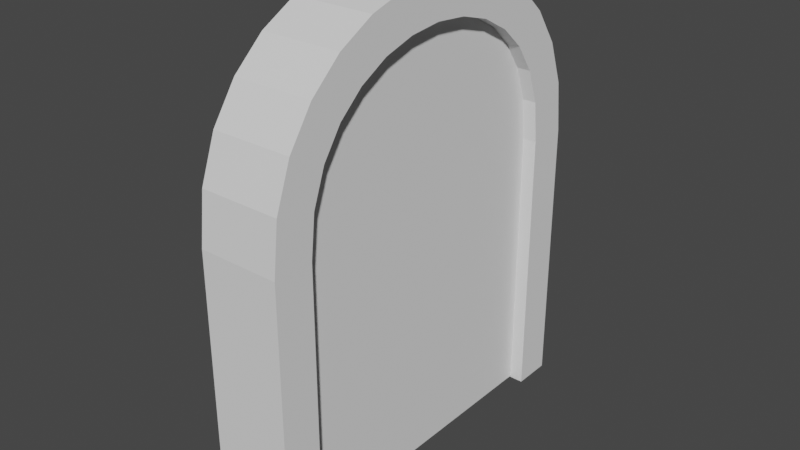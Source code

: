 # Source: arcDoor.blend  (saved by Blender 3.5.10; exported with 4.5.12 LTS)
import bpy
from mathutils import Matrix  # noqa: F401  (used for matrix-valued properties, if any)

bpy.ops.wm.read_factory_settings(use_empty=True)
scene = bpy.context.scene
scene.name = 'Scene'

# ---- collections
col_collection = bpy.data.collections.new('Collection'); scene.collection.children.link(col_collection)

# ---- world
world_world = bpy.data.worlds.new('World'); scene.world = world_world
world_world.use_nodes = True; world_world.node_tree.nodes.clear()
_N = world_world.node_tree.nodes; _L = world_world.node_tree.links
n0 = _N.new('ShaderNodeOutputWorld'); n0.name = 'World Output'; n0.location = (300, 300)
n1 = _N.new('ShaderNodeBackground'); n1.name = 'Background'; n1.location = (10, 300)
n1.inputs[0].default_value = (0.05088, 0.05088, 0.05088, 1.0)
_L.new(n1.outputs[0], n0.inputs[0])
n0.is_active_output = True
world_world.color = (0.05088, 0.05088, 0.05088)
world_world.use_sun_shadow = False
world_world.sun_shadow_jitter_overblur = 0.0

# ---- meshes
me_cube_001 = bpy.data.meshes.new('Cube.001')
me_cube_001.from_pydata([(-1.0, -4.774, 0.0), (-1.0, -4.774, 6.848), (-1.0, -3.79, 0.0), (-1.0, -3.79, 6.848), (1.0, -4.774, 0.0), (1.0, -4.774, 6.848), (1.0, -3.79, 0.0), (1.0, -3.79, 6.848), (-1.0, 3.815, 0.0), (-1.0, 3.815, 6.848), (-1.0, 4.799, 0.0), (-1.0, 4.799, 6.848), (1.0, 3.815, 0.0), (1.0, 3.815, 6.848), (1.0, 4.799, 0.0), (1.0, 4.799, 6.848), (-1.0, 3.703, 7.875), (-1.0, 3.393, 8.727), (-1.0, 2.923, 9.415), (-1.0, 2.321, 9.951), (-1.0, 1.613, 10.34), (-1.0, 0.8318, 10.57), (-1.0, 0.01239, 10.65), (-1.0, -0.807, 10.57), (-1.0, -1.588, 10.34), (-1.0, -2.296, 9.951), (-1.0, -2.898, 9.415), (-1.0, -3.369, 8.727), (-1.0, -3.678, 7.875), (1.0, -3.678, 7.875), (1.0, -3.369, 8.727), (1.0, -2.898, 9.415), (1.0, -2.296, 9.951), (1.0, -1.588, 10.34), (1.0, -0.807, 10.57), (1.0, 0.01239, 10.65), (1.0, 0.8318, 10.57), (1.0, 1.613, 10.34), (1.0, 2.321, 9.951), (1.0, 2.923, 9.415), (1.0, 3.393, 8.727), (1.0, 3.703, 7.875), (1.0, -4.636, 8.099), (1.0, -4.244, 9.176), (1.0, -3.638, 10.06), (1.0, -2.863, 10.76), (1.0, -1.968, 11.25), (1.0, -0.9963, 11.54), (1.0, 0.01239, 11.63), (1.0, 1.021, 11.54), (1.0, 1.993, 11.25), (1.0, 2.888, 10.76), (1.0, 3.662, 10.06), (1.0, 4.269, 9.176), (1.0, 4.661, 8.099), (-1.0, -4.636, 8.099), (-1.0, -4.244, 9.176), (-1.0, -3.638, 10.06), (-1.0, -2.863, 10.76), (-1.0, -1.968, 11.25), (-1.0, -0.9963, 11.54), (-1.0, 0.01239, 11.63), (-1.0, 1.021, 11.54), (-1.0, 1.993, 11.25), (-1.0, 2.888, 10.76), (-1.0, 3.662, 10.06), (-1.0, 4.269, 9.176), (-1.0, 4.661, 8.099)], [], [(0, 1, 3, 2), (2, 3, 7, 6), (6, 7, 5, 4), (4, 5, 1, 0), (2, 6, 4, 0), (13, 15, 54, 41), (8, 9, 11, 10), (10, 11, 15, 14), (14, 15, 13, 12), (12, 13, 9, 8), (10, 14, 12, 8), (9, 13, 41, 16), (15, 11, 67, 54), (11, 9, 16, 67), (16, 41, 40, 17), (17, 40, 39, 18), (18, 39, 38, 19), (19, 38, 37, 20), (20, 37, 36, 21), (21, 36, 35, 22), (22, 35, 34, 23), (23, 34, 33, 24), (24, 33, 32, 25), (25, 32, 31, 26), (26, 31, 30, 27), (27, 30, 29, 28), (28, 29, 7, 3), (41, 54, 53, 40), (40, 53, 52, 39), (39, 52, 51, 38), (38, 51, 50, 37), (37, 50, 49, 36), (36, 49, 48, 35), (35, 48, 47, 34), (34, 47, 46, 33), (33, 46, 45, 32), (32, 45, 44, 31), (31, 44, 43, 30), (30, 43, 42, 29), (29, 42, 5, 7), (54, 67, 66, 53), (53, 66, 65, 52), (52, 65, 64, 51), (51, 64, 63, 50), (50, 63, 62, 49), (49, 62, 61, 48), (48, 61, 60, 47), (47, 60, 59, 46), (46, 59, 58, 45), (45, 58, 57, 44), (44, 57, 56, 43), (43, 56, 55, 42), (42, 55, 1, 5), (67, 16, 17, 66), (66, 17, 18, 65), (65, 18, 19, 64), (64, 19, 20, 63), (63, 20, 21, 62), (62, 21, 22, 61), (61, 22, 23, 60), (60, 23, 24, 59), (59, 24, 25, 58), (58, 25, 26, 57), (57, 26, 27, 56), (56, 27, 28, 55), (55, 28, 3, 1)])
_uv = me_cube_001.uv_layers.new(name='UVMap')
_uv.uv.foreach_set('vector', [0.4527, 0.5502, 0.4527, 0.2264, 0.4992, 0.2264, 0.4992, 0.5502, 0.09458, 0.9954, 0.09458, 0.6716, 0.1892, 0.6716, 0.1892, 0.9954, 0.4062, 0.5502, 0.4062, 0.2264, 0.4527, 0.2264, 0.4527, 0.5502, 0.9054, 0.9519, 0.9054, 0.6281, 1.0, 0.6281, 1.0, 0.9519, 0.4714, 0.5502, 0.4714, 0.6448, 0.4249, 0.6448, 0.4249, 0.5502, 0.04654, 0.2264, 0.0, 0.2264, 0.006529, 0.1672, 0.05185, 0.1778, 0.8589, 0.5502, 0.8589, 0.2264, 0.9054, 0.2264, 0.9054, 0.5502, 1.0, 1.428e-08, 1.0, 0.3238, 0.9054, 0.3238, 0.9054, 0.0, 0.0, 0.5502, 0.0, 0.2264, 0.04654, 0.2264, 0.04654, 0.5502, 0.09458, 0.5502, 0.09458, 0.874, 2.819e-08, 0.874, 0.0, 0.5502, 0.4249, 0.5502, 0.4249, 0.6448, 0.3783, 0.6448, 0.3783, 0.5502, 2.819e-08, 0.874, 0.09458, 0.874, 0.09458, 0.9226, 3.382e-08, 0.9226, 0.9054, 0.3238, 1.0, 0.3238, 1.0, 0.383, 0.9054, 0.383, 0.9054, 0.2264, 0.8589, 0.2264, 0.8536, 0.1778, 0.8989, 0.1672, 3.382e-08, 0.9226, 0.09458, 0.9226, 0.09458, 0.9629, 3.664e-08, 0.9629, 3.664e-08, 0.9629, 0.09458, 0.9629, 0.09458, 0.9954, 3.101e-08, 0.9954, 0.2837, 0.5502, 0.3783, 0.5502, 0.3783, 0.5787, 0.2837, 0.5787, 0.2837, 0.5787, 0.3783, 0.5787, 0.3783, 0.6121, 0.2837, 0.6121, 0.2837, 0.6121, 0.3783, 0.6121, 0.3783, 0.6491, 0.2837, 0.6491, 0.2837, 0.6491, 0.3783, 0.6491, 0.3783, 0.6878, 0.2837, 0.6878, 0.2837, 0.6878, 0.3783, 0.6878, 0.3783, 0.7266, 0.2837, 0.7266, 0.2837, 0.7266, 0.3783, 0.7266, 0.3783, 0.7635, 0.2837, 0.7635, 0.2837, 0.7635, 0.3783, 0.7635, 0.3783, 0.797, 0.2837, 0.797, 0.2837, 0.797, 0.3783, 0.797, 0.3783, 0.8255, 0.2837, 0.8255, 0.09458, 0.5502, 0.1892, 0.5502, 0.1892, 0.5827, 0.09458, 0.5827, 0.09458, 0.5827, 0.1892, 0.5827, 0.1892, 0.623, 0.09458, 0.623, 0.09458, 0.623, 0.1892, 0.623, 0.1892, 0.6716, 0.09458, 0.6716, 0.05185, 0.1778, 0.006529, 0.1672, 0.02506, 0.1163, 0.06647, 0.1375, 0.06647, 0.1375, 0.02506, 0.1163, 0.05375, 0.07422, 0.08871, 0.1049, 0.08871, 0.1049, 0.05375, 0.07422, 0.09038, 0.04155, 0.1172, 0.07959, 0.1172, 0.07959, 0.09038, 0.04155, 0.1327, 0.01838, 0.1507, 0.06132, 0.1507, 0.06132, 0.1327, 0.01838, 0.1787, 0.004579, 0.1876, 0.05025, 0.1876, 0.05025, 0.1787, 0.004579, 0.2264, 0.0, 0.2264, 0.04654, 0.2264, 0.04654, 0.2264, 0.0, 0.2741, 0.004579, 0.2651, 0.05025, 0.2651, 0.05025, 0.2741, 0.004579, 0.32, 0.01838, 0.302, 0.06132, 0.302, 0.06132, 0.32, 0.01838, 0.3623, 0.04155, 0.3355, 0.07959, 0.3355, 0.07959, 0.3623, 0.04155, 0.399, 0.07422, 0.364, 0.1049, 0.364, 0.1049, 0.399, 0.07422, 0.4276, 0.1163, 0.3862, 0.1375, 0.3862, 0.1375, 0.4276, 0.1163, 0.4462, 0.1672, 0.4009, 0.1778, 0.4009, 0.1778, 0.4462, 0.1672, 0.4527, 0.2264, 0.4062, 0.2264, 0.9054, 0.383, 1.0, 0.383, 1.0, 0.4339, 0.9054, 0.4339, 0.9054, 0.4339, 1.0, 0.4339, 1.0, 0.476, 0.9054, 0.476, 0.2837, 0.8937, 0.1892, 0.8937, 0.1892, 0.854, 0.2837, 0.854, 0.2837, 0.854, 0.1892, 0.854, 0.1892, 0.8095, 0.2837, 0.8095, 0.2837, 0.8095, 0.1892, 0.8095, 0.1892, 0.7624, 0.2837, 0.7624, 0.2837, 0.7624, 0.1892, 0.7624, 0.1892, 0.7145, 0.2837, 0.7145, 0.2837, 0.7145, 0.1892, 0.7145, 0.1892, 0.6675, 0.2837, 0.6675, 0.2837, 0.6675, 0.1892, 0.6675, 0.1892, 0.6232, 0.2837, 0.6232, 0.2837, 0.6232, 0.1892, 0.6232, 0.1892, 0.5834, 0.2837, 0.5834, 0.2837, 0.5834, 0.1892, 0.5834, 0.1892, 0.5502, 0.2837, 0.5502, 0.9054, 0.476, 1.0, 0.476, 1.0, 0.518, 0.9054, 0.518, 0.9054, 0.518, 1.0, 0.518, 1.0, 0.569, 0.9054, 0.569, 0.9054, 0.569, 1.0, 0.569, 1.0, 0.6281, 0.9054, 0.6281, 0.8989, 0.1672, 0.8536, 0.1778, 0.8389, 0.1375, 0.8804, 0.1163, 0.8804, 0.1163, 0.8389, 0.1375, 0.8167, 0.1049, 0.8517, 0.07422, 0.8517, 0.07422, 0.8167, 0.1049, 0.7882, 0.07959, 0.815, 0.04155, 0.815, 0.04155, 0.7882, 0.07959, 0.7548, 0.06132, 0.7727, 0.01838, 0.7727, 0.01838, 0.7548, 0.06132, 0.7178, 0.05025, 0.7268, 0.004579, 0.7268, 0.004579, 0.7178, 0.05025, 0.6791, 0.04654, 0.6791, 0.0, 0.6791, 0.0, 0.6791, 0.04654, 0.6403, 0.05025, 0.6314, 0.004579, 0.6314, 0.004579, 0.6403, 0.05025, 0.6034, 0.06132, 0.5854, 0.01838, 0.5854, 0.01838, 0.6034, 0.06132, 0.5699, 0.07959, 0.5431, 0.04155, 0.5431, 0.04155, 0.5699, 0.07959, 0.5414, 0.1049, 0.5065, 0.07422, 0.5065, 0.07422, 0.5414, 0.1049, 0.5192, 0.1375, 0.4778, 0.1163, 0.4778, 0.1163, 0.5192, 0.1375, 0.5046, 0.1778, 0.4592, 0.1672, 0.4592, 0.1672, 0.5046, 0.1778, 0.4992, 0.2264, 0.4527, 0.2264])
me_cube_001.update()
me_circle = bpy.data.meshes.new('Circle')
me_circle.from_pydata([(-1.123e-17, 3.953, 8.477e-25), (-0.7614, 3.828, 0.0), (-1.493, 3.606, 0.0), (-2.168, 3.245, 0.0), (-2.76, 2.76, 0.0), (-3.245, 2.168, 0.0), (-3.606, 1.493, 0.0), (-3.828, 0.7614, 0.0), (-3.903, 0.0, 0.0), (-3.828, -0.7614, 0.0), (-3.606, -1.493, 0.0), (-3.245, -2.168, 0.0), (-2.76, -2.76, 0.0), (-2.168, -3.245, 0.0), (-1.493, -3.606, 0.0), (-0.7614, -3.828, 0.0), (0.0, -3.936, 0.0), (7.281, -3.936, -5.497e-07), (7.281, 3.953, -5.497e-07), (-0.7614, 3.828, 0.6563), (3.503e-08, 3.953, 0.6563), (-1.493, 3.606, 0.6563), (-2.168, 3.245, 0.6563), (-2.76, 2.76, 0.6563), (-3.245, 2.168, 0.6563), (-3.606, 1.493, 0.6563), (-3.828, 0.7614, 0.6563), (-3.903, 0.0, 0.6563), (-3.828, -0.7614, 0.6563), (-3.606, -1.493, 0.6563), (-3.245, -2.168, 0.6563), (-2.76, -2.76, 0.6563), (-2.168, -3.245, 0.6563), (-1.493, -3.606, 0.6563), (-0.7614, -3.828, 0.6563), (3.503e-08, -3.936, 0.6563), (7.281, -3.936, 0.6563), (7.281, 3.953, 0.6563)], [], [(1, 0, 18, 17, 16, 15, 14, 13, 12, 11, 10, 9, 8, 7, 6, 5, 4, 3, 2), (19, 21, 22, 23, 24, 25, 26, 27, 28, 29, 30, 31, 32, 33, 34, 35, 36, 37, 20), (16, 17, 36, 35), (9, 10, 29, 28), (2, 3, 22, 21), (18, 0, 20, 37), (10, 11, 30, 29), (3, 4, 23, 22), (17, 18, 37, 36), (11, 12, 31, 30), (4, 5, 24, 23), (12, 13, 32, 31), (5, 6, 25, 24), (13, 14, 33, 32), (6, 7, 26, 25), (14, 15, 34, 33), (7, 8, 27, 26), (0, 1, 19, 20), (15, 16, 35, 34), (8, 9, 28, 27), (1, 2, 21, 19)])
_uv = me_circle.uv_layers.new(name='UVMap')
_uv.uv.foreach_set('vector', [0.882, 0.177, 0.8891, 0.2199, 0.8891, 0.6302, 0.4445, 0.6302, 0.4445, 0.2199, 0.4507, 0.177, 0.4632, 0.1357, 0.4835, 0.09773, 0.5108, 0.0644, 0.5442, 0.03706, 0.5822, 0.01674, 0.6234, 0.004225, 0.6663, 0.0, 0.7092, 0.004225, 0.7505, 0.01674, 0.7885, 0.03706, 0.8218, 0.0644, 0.8492, 0.09773, 0.8695, 0.1357, 0.007074, 0.177, 0.01959, 0.1357, 0.03991, 0.09773, 0.06725, 0.0644, 0.1006, 0.03706, 0.1386, 0.01674, 0.1798, 0.004225, 0.2227, 0.0, 0.2656, 0.004225, 0.3069, 0.01674, 0.3449, 0.03706, 0.3782, 0.0644, 0.4056, 0.09773, 0.4259, 0.1357, 0.4384, 0.177, 0.4445, 0.2199, 0.4445, 0.6302, 0.0, 0.6302, 1.343e-08, 0.2199, 0.963, 0.1666, 0.963, 0.5659, 0.926, 0.5659, 0.926, 0.1666, 0.03698, 0.7912, 0.03698, 0.8335, 0.0, 0.8335, 0.0, 0.7912, 0.8891, 0.1149, 0.8891, 0.07322, 0.926, 0.07322, 0.926, 0.1149, 0.8891, 0.6001, 0.8891, 0.2013, 0.926, 0.2013, 0.926, 0.6001, 0.03698, 0.8335, 0.03698, 0.8733, 0.0, 0.8733, 0.0, 0.8335, 0.8891, 0.07322, 0.8891, 0.03441, 0.926, 0.03441, 0.926, 0.07322, 1.0, 0.0, 1.0, 0.4445, 0.963, 0.4445, 0.963, 0.0, 0.03698, 0.8733, 0.03698, 0.9092, 0.0, 0.9092, 0.0, 0.8733, 0.8891, 0.03441, 0.8891, 0.0, 0.926, 0.0, 0.926, 0.03441, 0.963, 0.0, 0.963, 0.03871, 0.926, 0.03871, 0.926, 0.0, 0.03698, 0.6302, 0.03698, 0.666, 0.0, 0.666, 0.0, 0.6302, 0.963, 0.03871, 0.963, 0.08037, 0.926, 0.08037, 0.926, 0.03871, 0.03698, 0.666, 0.03698, 0.7058, 0.0, 0.7058, 0.0, 0.666, 0.963, 0.08037, 0.963, 0.1234, 0.926, 0.1234, 0.926, 0.08037, 0.03698, 0.7058, 0.03698, 0.7481, 0.0, 0.7481, 0.0, 0.7058, 0.8891, 0.2013, 0.8891, 0.158, 0.926, 0.158, 0.926, 0.2013, 0.963, 0.1234, 0.963, 0.1666, 0.926, 0.1666, 0.926, 0.1234, 0.03698, 0.7481, 0.03698, 0.7912, 0.0, 0.7912, 0.0, 0.7481, 0.8891, 0.158, 0.8891, 0.1149, 0.926, 0.1149, 0.926, 0.158])
me_circle.update()

# ---- objects
ob_cube = bpy.data.objects.new('Cube', me_cube_001)
ob_circle = bpy.data.objects.new('Circle', me_circle)

# ---- transforms, parenting, visibility, modifiers, constraints
ob_cube.location = (0.0, 0.0, 0.0)
ob_circle.location = (0.0, 0.0, 7.316)
ob_circle.rotation_euler = (-0.0, 1.571, 0.0)

# ---- collection membership
col_collection.objects.link(ob_cube)
col_collection.objects.link(ob_circle)

# ---- scene / render settings (as saved in the file)
scene.frame_start = 1; scene.frame_end = 250; scene.frame_set(1)
scene.render.engine = 'BLENDER_EEVEE_NEXT'
scene.cycles.sampling_pattern = 'TABULATED_SOBOL'
scene.view_settings.view_transform = 'Filmic'
bpy.context.view_layer.update()

# ---- added for rendering (the .blend has no active camera and no usable light): camera, sun
cam_auto = bpy.data.cameras.new('AutoCamera')
cam_auto.lens = 50.0
cam_auto.sensor_width = 36.0
cam_auto.clip_end = 1000.0
ob_auto_camera = bpy.data.objects.new('AutoCamera', cam_auto)
scene.collection.objects.link(ob_auto_camera)
ob_auto_camera.location = (14.0625, -16.8626, 17.0672)
ob_auto_camera.rotation_euler = (1.09748, -7.21219e-08, 0.694738)
scene.camera = ob_auto_camera
light_auto_sun = bpy.data.lights.new('AutoSun', 'SUN')
light_auto_sun.energy = 3.0
light_auto_sun.angle = 0.0523599
ob_auto_sun = bpy.data.objects.new('AutoSun', light_auto_sun)
scene.collection.objects.link(ob_auto_sun)
ob_auto_sun.rotation_euler = (0.872665, 0.174533, 0.523599)
bpy.context.view_layer.update()
